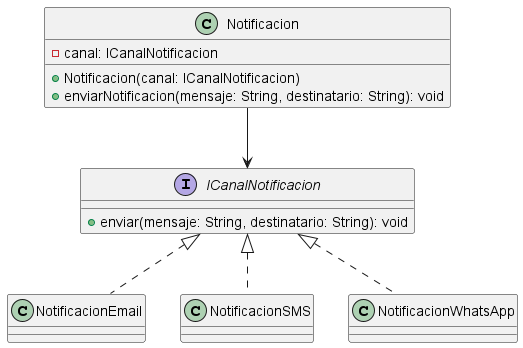

The diagram above was rendered by PlantUML. Its source (embedded in the PNG):
@startuml name

interface ICanalNotificacion {
  +enviar(mensaje: String, destinatario: String): void
}

class Notificacion {
  -canal: ICanalNotificacion
  +Notificacion(canal: ICanalNotificacion)
  +enviarNotificacion(mensaje: String, destinatario: String): void
}

class NotificacionEmail
class NotificacionSMS
class NotificacionWhatsApp

ICanalNotificacion <|.. NotificacionEmail
ICanalNotificacion <|.. NotificacionSMS
ICanalNotificacion <|.. NotificacionWhatsApp

Notificacion --> ICanalNotificacion

@enduml